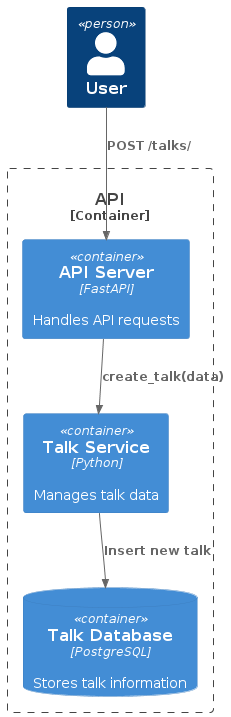

The diagram above was rendered by PlantUML. Its source (embedded in the PNG):
@startuml
!define RECTANGLE_RECTANGLE
!include <C4/C4_Container.puml>

Person(user, "User")
Container_Boundary(api, "API") {
    Container(apiServer, "API Server", "FastAPI", "Handles API requests")
    Container(talkService, "Talk Service", "Python", "Manages talk data")
    ContainerDb(talkDb, "Talk Database", "PostgreSQL", "Stores talk information")
}

Rel(user, apiServer, "POST /talks/")
Rel(apiServer, talkService, "create_talk(data)")
Rel(talkService, talkDb, "Insert new talk")
@enduml